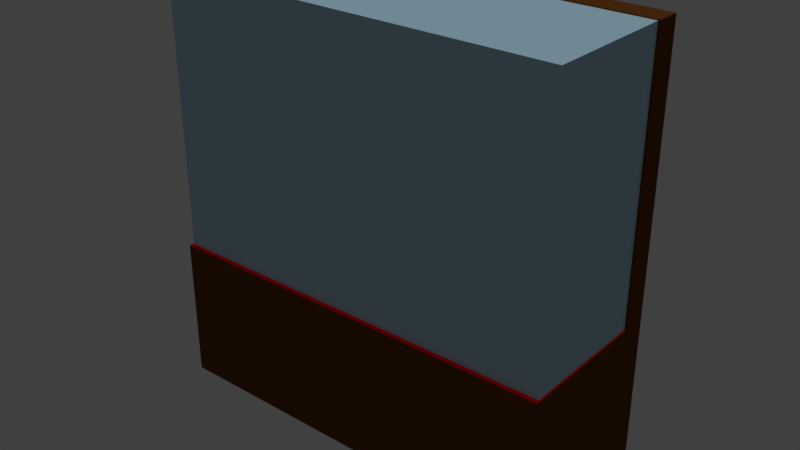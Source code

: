 # Source: montre_stave.blend  (saved by Blender 2.78.0; exported with 4.5.12 LTS)
import bpy
from mathutils import Matrix  # noqa: F401  (used for matrix-valued properties, if any)

bpy.ops.wm.read_factory_settings(use_empty=True)
scene = bpy.context.scene
scene.name = 'Scene'

# ---- collections
col_collection_1 = bpy.data.collections.new('Collection 1'); scene.collection.children.link(col_collection_1)

# ---- materials (node trees are filled in below, after node groups)
mat_material_005 = bpy.data.materials.new('Material.005')
mat_material_005.alpha_threshold = 0.0
mat_material_005.roughness = 0.5
mat_material_006 = bpy.data.materials.new('Material.006')
mat_material_006.alpha_threshold = 0.0
mat_material_006.roughness = 0.5
mat_material_001 = bpy.data.materials.new('Material.001')
mat_material_001.alpha_threshold = 0.0
mat_material_001.diffuse_color = (0.4318, 0.6662, 0.8, 1.0)
mat_material_001.roughness = 0.5
mat_material = bpy.data.materials.new('Material')
mat_material.alpha_threshold = 0.0
mat_material.diffuse_color = (0.1376, 0.04611, 0.01058, 1.0)
mat_material.roughness = 0.5
mat_material.line_color = (0.0, 0.0, 0.0, 1.0)
mat_material_002 = bpy.data.materials.new('Material.002')
mat_material_002.alpha_threshold = 0.0
mat_material_002.diffuse_color = (0.3757, 0.0, 0.001274, 1.0)
mat_material_002.roughness = 0.5
mat_material_002.line_color = (0.0, 0.0, 0.0, 1.0)

# ---- node groups
ng_gltf_metallic_roughness = bpy.data.node_groups.new('glTF Metallic Roughness', 'ShaderNodeTree')
_N = ng_gltf_metallic_roughness.nodes; _L = ng_gltf_metallic_roughness.links

# ---- material node trees
mat_material_005.use_nodes = True; mat_material_005.node_tree.nodes.clear()
_N = mat_material_005.node_tree.nodes; _L = mat_material_005.node_tree.links
n0 = _N.new('ShaderNodeOutputMaterial'); n0.name = 'Material Output'; n0.location = (300, 300)
n1 = _N.new('ShaderNodeGroup'); n1.name = 'Group'; n1.location = (-124, 420)
n1.node_tree = ng_gltf_metallic_roughness
n1.inputs[0].default_value = (0.4366, 0.4366, 0.4366, 1.0)
n1.inputs[1].default_value = (1.0, 1.0, 1.0, 1.0)
n1.inputs[2].default_value = (1.0, 1.0, 1.0, 1.0)
n1.inputs[3].default_value = 0.4909
n1.inputs[4].default_value = 0.05455
n1.inputs[5].default_value = (0.5, 0.5, 1.0, 1.0)
n1.inputs[6].default_value = 1.0
n1.inputs[7].default_value = (1.0, 1.0, 1.0, 1.0)
n1.inputs[8].default_value = 1.0
n1.inputs[9].default_value = (1.0, 1.0, 1.0, 1.0)
n1.inputs[10].default_value = (0.0, 0.0, 0.0, 1.0)
n1.inputs[11].default_value = 1.0
n1.inputs[12].default_value = 0.5
n1.inputs[13].default_value = 0.0
n1.inputs[14].default_value = 0.0
n1.inputs[15].default_value = 0.0
n1.inputs[16].default_value = (0.0, 0.0, 0.0, 1.0)
_L.new(n1.outputs[0], n0.inputs[0])
n0.is_active_output = True
mat_material_006.use_nodes = True; mat_material_006.node_tree.nodes.clear()
_N = mat_material_006.node_tree.nodes; _L = mat_material_006.node_tree.links
n0 = _N.new('ShaderNodeOutputMaterial'); n0.name = 'Material Output'; n0.location = (300, 300)
n1 = _N.new('ShaderNodeGroup'); n1.name = 'Group'; n1.location = (10, 353)
n1.width = 218
n1.node_tree = ng_gltf_metallic_roughness
n1.inputs[1].default_value = (1.0, 1.0, 1.0, 1.0)
n1.inputs[2].default_value = (1.0, 1.0, 1.0, 1.0)
n1.inputs[3].default_value = 1.0
n1.inputs[4].default_value = 1.0
n1.inputs[5].default_value = (0.5, 0.5, 1.0, 1.0)
n1.inputs[6].default_value = 1.0
n1.inputs[7].default_value = (1.0, 1.0, 1.0, 1.0)
n1.inputs[8].default_value = 1.0
n1.inputs[9].default_value = (1.0, 1.0, 1.0, 1.0)
n1.inputs[10].default_value = (0.0, 0.0, 0.0, 1.0)
n1.inputs[11].default_value = 1.0
n1.inputs[12].default_value = 0.5
n1.inputs[13].default_value = 0.0
n1.inputs[14].default_value = 0.0
n1.inputs[15].default_value = 0.0
n1.inputs[16].default_value = (0.0, 0.0, 0.0, 1.0)
n2 = _N.new('ShaderNodeTexNoise'); n2.name = 'Noise Texture'; n2.location = (-272, 329)
n2.inputs[2].default_value = -4.7
n2.inputs[3].default_value = 16.0
n2.inputs[8].default_value = 1.15
_L.new(n1.outputs[0], n0.inputs[0])
_L.new(n2.outputs[1], n1.inputs[0])
n0.is_active_output = True

# ---- world
world_world = bpy.data.worlds.new('World'); scene.world = world_world
world_world.color = (0.05088, 0.05088, 0.05088)
world_world.use_sun_shadow = False
world_world.sun_shadow_jitter_overblur = 0.0
world_world.cycles.sampling_method = 'MANUAL'

# ---- lights
light_sun = bpy.data.lights.new('Sun', 'SUN')
light_sun.transmission_factor = 0.0
light_sun.angle = 0.1993
light_sun.energy = 1.0
light_sun.shadow_buffer_clip_start = 0.5
light_sun.shadow_soft_size = 0.1
light_sun.shadow_cascade_max_distance = 1000.0

# ---- meshes
me_sphere_019 = bpy.data.meshes.new('Sphere.019')
me_sphere_019.from_pydata([(-0.1319, -0.9987, -0.7588), (-0.1028, -0.9987, -0.02918), (-0.1319, -0.9512, -0.7588), (0.1341, -0.9987, -0.7588), (0.105, -0.9987, -0.02918), (0.1341, -0.9512, -0.7588), (0.03806, 0.1913, 0.9808), (0.07466, 0.3753, 0.9239), (0.1084, 0.5449, 0.8315), (0.1379, 0.6935, 0.7071), (0.1622, 0.8155, 0.5556), (0.1802, 0.9061, 0.3827), (0.1913, 0.9619, 0.1951), (0.07466, 0.1802, 0.9808), (0.1464, 0.3536, 0.9239), (0.2126, 0.5133, 0.8315), (0.2706, 0.6533, 0.7071), (0.3182, 0.7682, 0.5556), (0.3536, 0.8536, 0.3827), (0.3753, 0.9061, 0.1951), (0.1084, 0.1622, 0.9808), (0.2126, 0.3182, 0.9239), (0.3087, 0.4619, 0.8315), (0.3928, 0.5879, 0.7071), (0.4619, 0.6913, 0.5556), (0.5133, 0.7682, 0.3827), (0.5449, 0.8155, 0.1951), (0.1379, 0.1379, 0.9808), (0.2706, 0.2706, 0.9239), (0.3928, 0.3928, 0.8315), (0.5, 0.5, 0.7071), (0.5879, 0.5879, 0.5556), (0.6533, 0.6533, 0.3827), (0.6935, 0.6935, 0.1951), (0.1622, 0.1084, 0.9808), (0.3182, 0.2126, 0.9239), (0.4619, 0.3087, 0.8315), (0.5879, 0.3928, 0.7071), (0.6913, 0.4619, 0.5556), (0.7682, 0.5133, 0.3827), (0.8155, 0.5449, 0.1951), (0.1802, 0.07466, 0.9808), (0.3536, 0.1464, 0.9239), (0.5133, 0.2126, 0.8315), (0.6533, 0.2706, 0.7071), (0.7682, 0.3182, 0.5556), (0.8536, 0.3536, 0.3827), (0.9061, 0.3753, 0.1951), (0.1913, 0.03806, 0.9808), (0.3753, 0.07466, 0.9239), (0.5449, 0.1084, 0.8315), (0.6935, 0.1379, 0.7071), (0.8155, 0.1622, 0.5556), (0.9061, 0.1802, 0.3827), (0.9619, 0.1913, 0.1951), (0.1951, -3.266e-07, 0.9808), (0.3827, -3.192e-07, 0.9239), (0.5556, -3.117e-07, 0.8315), (0.7071, -3.192e-07, 0.7071), (0.8315, -3.341e-07, 0.5556), (0.9239, -2.745e-07, 0.3827), (0.9808, -3.937e-07, 0.1951), (0.1913, -0.03806, 0.9808), (0.3753, -0.07466, 0.9239), (0.5449, -0.1084, 0.8315), (0.6935, -0.138, 0.7071), (0.8155, -0.1622, 0.5556), (0.9061, -0.1802, 0.3827), (0.9619, -0.1913, 0.1951), (0.1802, -0.07466, 0.9808), (0.3536, -0.1464, 0.9239), (0.5133, -0.2126, 0.8315), (0.6533, -0.2706, 0.7071), (0.7682, -0.3182, 0.5556), (0.8536, -0.3536, 0.3827), (0.9061, -0.3753, 0.1951), (0.1622, -0.1084, 0.9808), (0.3182, -0.2126, 0.9239), (0.4619, -0.3087, 0.8315), (0.5879, -0.3928, 0.7071), (0.6913, -0.4619, 0.5556), (0.7682, -0.5133, 0.3827), (0.8155, -0.5449, 0.1951), (0.1379, -0.138, 0.9808), (0.2706, -0.2706, 0.9239), (0.3928, -0.3928, 0.8315), (0.5, -0.5, 0.7071), (0.5879, -0.5879, 0.5556), (0.6533, -0.6533, 0.3827), (0.6935, -0.6935, 0.1951), (0.7071, -0.7071, -0.3994), (0.1084, -0.1622, 0.9808), (0.2126, -0.3182, 0.9239), (0.3087, -0.4619, 0.8315), (0.3928, -0.5879, 0.7071), (0.4619, -0.6913, 0.5556), (0.5133, -0.7682, 0.3827), (0.5449, -0.8155, 0.1951), (0.5556, -0.8315, -0.3994), (0.07466, -0.1802, 0.9808), (0.1464, -0.3536, 0.9239), (0.2126, -0.5133, 0.8315), (0.2706, -0.6533, 0.7071), (0.3182, -0.7682, 0.5556), (0.3536, -0.8536, 0.3827), (0.3753, -0.9061, 0.1951), (0.3827, -0.9239, -0.3994), (0.03806, -0.1913, 0.9808), (0.07466, -0.3753, 0.9239), (0.1084, -0.5449, 0.8315), (0.1379, -0.6935, 0.7071), (0.1622, -0.8155, 0.5556), (0.1802, -0.9061, 0.3827), (0.1913, -0.9619, 0.1951), (0.1951, -0.9808, -0.3994), (-7.212e-09, -0.1951, 0.9808), (4.122e-08, -0.3827, 0.9239), (2.632e-08, -0.5556, 0.8315), (-2.584e-08, -0.7071, 0.7071), (-8.544e-08, -0.8315, 0.5556), (6.357e-08, -0.9239, 0.3827), (-8.544e-08, -0.9808, 0.1951), (-1.003e-07, -1.0, -0.3994), (-0.03806, -0.1913, 0.9808), (-0.07466, -0.3753, 0.9239), (-0.1084, -0.5449, 0.8315), (-0.1379, -0.6935, 0.7071), (-0.1622, -0.8155, 0.5556), (-0.1802, -0.9061, 0.3827), (-0.1913, -0.9619, 0.1951), (-0.1951, -0.9808, -0.3994), (-0.07466, -0.1802, 0.9808), (-0.1464, -0.3536, 0.9239), (-0.2126, -0.5133, 0.8315), (-0.2706, -0.6533, 0.7071), (-0.3182, -0.7682, 0.5556), (-0.3536, -0.8536, 0.3827), (-0.3753, -0.9061, 0.1951), (-0.3827, -0.9239, -0.3994), (-1.81e-07, -5.968e-07, 1.0), (-0.1084, -0.1622, 0.9808), (-0.2126, -0.3182, 0.9239), (-0.3087, -0.4619, 0.8315), (-0.3928, -0.5879, 0.7071), (-0.4619, -0.6913, 0.5556), (-0.5133, -0.7682, 0.3827), (-0.5449, -0.8155, 0.1951), (-0.5556, -0.8315, -0.3994), (-0.1379, -0.138, 0.9808), (-0.2706, -0.2706, 0.9239), (-0.3928, -0.3928, 0.8315), (-0.5, -0.5, 0.7071), (-0.5879, -0.5879, 0.5556), (-0.6533, -0.6533, 0.3827), (-0.6935, -0.6935, 0.1951), (-0.7071, -0.7071, -0.3994), (-0.1622, -0.1084, 0.9808), (-0.3182, -0.2126, 0.9239), (-0.4619, -0.3087, 0.8315), (-0.5879, -0.3928, 0.7071), (-0.6913, -0.4619, 0.5556), (-0.7682, -0.5133, 0.3827), (-0.8155, -0.5449, 0.1951), (-0.1802, -0.07466, 0.9808), (-0.3536, -0.1464, 0.9239), (-0.5133, -0.2126, 0.8315), (-0.6533, -0.2706, 0.7071), (-0.7682, -0.3182, 0.5556), (-0.8536, -0.3536, 0.3827), (-0.9061, -0.3753, 0.1951), (-0.1913, -0.03806, 0.9808), (-0.3753, -0.07466, 0.9239), (-0.5449, -0.1084, 0.8315), (-0.6935, -0.1379, 0.7071), (-0.8155, -0.1622, 0.5556), (-0.9061, -0.1802, 0.3827), (-0.9619, -0.1913, 0.1951), (-0.1951, -3.117e-07, 0.9808), (-0.3827, -2.819e-07, 0.9239), (-0.5556, -2.819e-07, 0.8315), (-0.7071, -1.851e-07, 0.7071), (-0.8315, -1.404e-07, 0.5556), (-0.9239, -3.192e-07, 0.3827), (-0.9808, -9.567e-08, 0.1951), (-0.1913, 0.03806, 0.9808), (-0.3753, 0.07466, 0.9239), (-0.5449, 0.1084, 0.8315), (-0.6935, 0.1379, 0.7071), (-0.8155, 0.1622, 0.5556), (-0.9061, 0.1802, 0.3827), (-0.9619, 0.1913, 0.1951), (-0.1802, 0.07466, 0.9808), (-0.3536, 0.1464, 0.9239), (-0.5133, 0.2126, 0.8315), (-0.6533, 0.2706, 0.7071), (-0.7682, 0.3182, 0.5556), (-0.8536, 0.3536, 0.3827), (-0.9061, 0.3753, 0.1951), (-0.1622, 0.1084, 0.9808), (-0.3182, 0.2126, 0.9239), (-0.4619, 0.3087, 0.8315), (-0.5879, 0.3928, 0.7071), (-0.6913, 0.4619, 0.5556), (-0.7682, 0.5133, 0.3827), (-0.8155, 0.5449, 0.1951), (-0.1379, 0.1379, 0.9808), (-0.2706, 0.2706, 0.9239), (-0.3928, 0.3928, 0.8315), (-0.5, 0.5, 0.7071), (-0.5879, 0.5879, 0.5556), (-0.6533, 0.6533, 0.3827), (-0.6935, 0.6935, 0.1951), (-0.1084, 0.1622, 0.9808), (-0.2126, 0.3182, 0.9239), (-0.3087, 0.4619, 0.8315), (-0.3928, 0.5879, 0.7071), (-0.4619, 0.6913, 0.5556), (-0.5133, 0.7682, 0.3827), (-0.5449, 0.8155, 0.1951), (-0.07466, 0.1802, 0.9808), (-0.1464, 0.3536, 0.9239), (-0.2126, 0.5133, 0.8315), (-0.2706, 0.6533, 0.7071), (-0.3182, 0.7682, 0.5556), (-0.3536, 0.8536, 0.3827), (-0.3753, 0.9061, 0.1951), (-0.03806, 0.1913, 0.9808), (-0.07466, 0.3753, 0.9239), (-0.1084, 0.5449, 0.8315), (-0.1379, 0.6935, 0.7071), (-0.1622, 0.8155, 0.5556), (-0.1802, 0.9061, 0.3827), (-0.1913, 0.9619, 0.1951), (3.749e-08, 0.1951, 0.9808), (7.847e-08, 0.3827, 0.9239), (1.083e-07, 0.5556, 0.8315), (1.53e-07, 0.7071, 0.7071), (2.722e-07, 0.8315, 0.5556), (6.357e-08, 0.9239, 0.3827), (2.573e-07, 0.9808, 0.1951), (0.03634, 0.1827, 0.9377), (0.07133, 0.3586, 0.8833), (0.1036, 0.5207, 0.795), (0.1319, 0.6629, 0.6761), (0.1551, 0.7795, 0.5312), (0.1723, 0.8662, 0.3659), (0.1829, 0.9194, 0.188), (0.07127, 0.1721, 0.9377), (0.1399, 0.3378, 0.8833), (0.2032, 0.4905, 0.795), (0.2586, 0.6244, 0.6761), (0.3042, 0.7343, 0.5312), (0.338, 0.816, 0.3659), (0.3587, 0.866, 0.188), (0.1035, 0.1549, 0.9377), (0.2031, 0.304, 0.8833), (0.295, 0.4415, 0.795), (0.3755, 0.562, 0.6761), (0.4416, 0.6609, 0.5312), (0.4907, 0.7343, 0.3659), (0.5208, 0.7794, 0.188), (0.1317, 0.1317, 0.9377), (0.2585, 0.2585, 0.8833), (0.3754, 0.3754, 0.795), (0.4779, 0.4779, 0.6761), (0.562, 0.562, 0.5312), (0.6245, 0.6245, 0.3659), (0.6628, 0.6628, 0.188), (0.1549, 0.1035, 0.9377), (0.304, 0.2031, 0.8833), (0.4415, 0.295, 0.795), (0.562, 0.3755, 0.6761), (0.6609, 0.4416, 0.5312), (0.7343, 0.4907, 0.3659), (0.7794, 0.5208, 0.188), (0.1721, 0.07127, 0.9377), (0.3378, 0.1399, 0.8833), (0.4905, 0.2032, 0.795), (0.6244, 0.2586, 0.6761), (0.7343, 0.3042, 0.5312), (0.816, 0.338, 0.3659), (0.866, 0.3587, 0.188), (0.1827, 0.03634, 0.9377), (0.3586, 0.07133, 0.8833), (0.5207, 0.1036, 0.795), (0.6629, 0.1319, 0.6761), (0.7795, 0.1551, 0.5312), (0.8662, 0.1723, 0.3659), (0.9194, 0.1829, 0.188), (0.1862, -3.266e-07, 0.9377), (0.3656, -3.192e-07, 0.8833), (0.5309, -3.117e-07, 0.795), (0.6759, -3.192e-07, 0.6761), (0.7948, -3.341e-07, 0.5312), (0.8832, -2.745e-07, 0.3659), (0.9374, -3.937e-07, 0.188), (0.1827, -0.03634, 0.9377), (0.3586, -0.07133, 0.8833), (0.5207, -0.1036, 0.795), (0.6629, -0.1319, 0.6761), (0.7795, -0.1551, 0.5312), (0.8662, -0.1723, 0.3659), (0.9194, -0.1829, 0.188), (0.1721, -0.07127, 0.9377), (0.3378, -0.1399, 0.8833), (0.4905, -0.2032, 0.795), (0.6244, -0.2586, 0.6761), (0.7343, -0.3042, 0.5312), (0.816, -0.338, 0.3659), (0.866, -0.3587, 0.188), (0.1549, -0.1035, 0.9377), (0.304, -0.2031, 0.8833), (0.4415, -0.295, 0.795), (0.562, -0.3755, 0.6761), (0.6609, -0.4416, 0.5312), (0.7343, -0.4907, 0.3659), (0.7794, -0.5208, 0.188), (0.1317, -0.1317, 0.9377), (0.2585, -0.2585, 0.8833), (0.3754, -0.3754, 0.795), (0.4779, -0.4779, 0.6761), (0.562, -0.562, 0.5312), (0.6245, -0.6245, 0.3659), (0.6628, -0.6628, 0.188), (0.1035, -0.1549, 0.9377), (0.2031, -0.304, 0.8833), (0.295, -0.4415, 0.795), (0.3755, -0.562, 0.6761), (0.4416, -0.6609, 0.5312), (0.4907, -0.7343, 0.3659), (0.5208, -0.7794, 0.188), (0.5311, -0.7949, -0.4009), (0.07127, -0.1721, 0.9377), (0.1399, -0.3378, 0.8833), (0.2032, -0.4905, 0.795), (0.2586, -0.6244, 0.6761), (0.3042, -0.7343, 0.5312), (0.338, -0.816, 0.3659), (0.3587, -0.866, 0.188), (0.3659, -0.8833, -0.4009), (0.03634, -0.1827, 0.9377), (0.07133, -0.3586, 0.8833), (0.1036, -0.5207, 0.795), (0.1319, -0.6629, 0.6761), (0.1551, -0.7795, 0.5312), (0.1723, -0.8662, 0.3659), (0.1829, -0.9194, 0.188), (0.1865, -0.9377, -0.4009), (-7.212e-09, -0.1862, 0.9377), (4.122e-08, -0.3656, 0.8833), (2.632e-08, -0.5309, 0.795), (-2.584e-08, -0.6759, 0.6761), (-8.544e-08, -0.7948, 0.5312), (6.357e-08, -0.8832, 0.3659), (-8.544e-08, -0.9374, 0.188), (-0.03634, -0.1827, 0.9377), (-0.07133, -0.3586, 0.8833), (-0.1036, -0.5207, 0.795), (-0.1319, -0.6629, 0.6761), (-0.1551, -0.7795, 0.5312), (-0.1723, -0.8662, 0.3659), (-0.1829, -0.9194, 0.188), (-0.1865, -0.9377, -0.4009), (-0.07127, -0.1721, 0.9377), (-0.1399, -0.3378, 0.8833), (-0.2032, -0.4905, 0.795), (-0.2586, -0.6244, 0.6761), (-0.3042, -0.7343, 0.5312), (-0.338, -0.816, 0.3659), (-0.3587, -0.866, 0.188), (-0.3659, -0.8833, -0.4009), (-1.81e-07, -5.968e-07, 0.956), (-0.1035, -0.1549, 0.9377), (-0.2031, -0.304, 0.8833), (-0.295, -0.4415, 0.795), (-0.3755, -0.562, 0.6761), (-0.4416, -0.6609, 0.5312), (-0.4907, -0.7343, 0.3659), (-0.5208, -0.7794, 0.188), (-0.5311, -0.7949, -0.4009), (-0.1317, -0.1317, 0.9377), (-0.2585, -0.2585, 0.8833), (-0.3754, -0.3754, 0.795), (-0.4779, -0.4779, 0.6761), (-0.562, -0.562, 0.5312), (-0.6245, -0.6245, 0.3659), (-0.6628, -0.6628, 0.188), (-0.1549, -0.1035, 0.9377), (-0.304, -0.2031, 0.8833), (-0.4415, -0.295, 0.795), (-0.562, -0.3755, 0.6761), (-0.6609, -0.4416, 0.5312), (-0.7343, -0.4907, 0.3659), (-0.7794, -0.5208, 0.188), (-0.1721, -0.07127, 0.9377), (-0.3378, -0.1399, 0.8833), (-0.4905, -0.2032, 0.795), (-0.6244, -0.2586, 0.6761), (-0.7343, -0.3042, 0.5312), (-0.816, -0.338, 0.3659), (-0.866, -0.3587, 0.188), (-0.1827, -0.03634, 0.9377), (-0.3586, -0.07133, 0.8833), (-0.5207, -0.1036, 0.795), (-0.6629, -0.1319, 0.6761), (-0.7795, -0.1551, 0.5312), (-0.8662, -0.1723, 0.3659), (-0.9194, -0.1829, 0.188), (-0.1862, -3.117e-07, 0.9377), (-0.3656, -2.819e-07, 0.8833), (-0.5309, -2.819e-07, 0.795), (-0.6759, -1.851e-07, 0.6761), (-0.7948, -1.404e-07, 0.5312), (-0.8832, -3.192e-07, 0.3659), (-0.9374, -9.567e-08, 0.188), (-0.1827, 0.03634, 0.9377), (-0.3586, 0.07133, 0.8833), (-0.5207, 0.1036, 0.795), (-0.6629, 0.1319, 0.6761), (-0.7795, 0.1551, 0.5312), (-0.8662, 0.1723, 0.3659), (-0.9194, 0.1829, 0.188), (-0.1721, 0.07127, 0.9377), (-0.3378, 0.1399, 0.8833), (-0.4905, 0.2032, 0.795), (-0.6244, 0.2586, 0.6761), (-0.7343, 0.3042, 0.5312), (-0.816, 0.338, 0.3659), (-0.866, 0.3587, 0.188), (-0.1549, 0.1035, 0.9377), (-0.304, 0.2031, 0.8833), (-0.4415, 0.295, 0.795), (-0.562, 0.3755, 0.6761), (-0.6609, 0.4416, 0.5312), (-0.7343, 0.4907, 0.3659), (-0.7794, 0.5208, 0.188), (-0.1317, 0.1317, 0.9377), (-0.2585, 0.2585, 0.8833), (-0.3754, 0.3754, 0.795), (-0.4779, 0.4779, 0.6761), (-0.562, 0.562, 0.5312), (-0.6245, 0.6245, 0.3659), (-0.6628, 0.6628, 0.188), (-0.1035, 0.1549, 0.9377), (-0.2031, 0.304, 0.8833), (-0.295, 0.4415, 0.795), (-0.3755, 0.562, 0.6761), (-0.4416, 0.6609, 0.5312), (-0.4907, 0.7343, 0.3659), (-0.5208, 0.7794, 0.188), (-0.07127, 0.1721, 0.9377), (-0.1399, 0.3378, 0.8833), (-0.2032, 0.4905, 0.795), (-0.2586, 0.6244, 0.6761), (-0.3042, 0.7343, 0.5312), (-0.338, 0.816, 0.3659), (-0.3587, 0.866, 0.188), (-0.03634, 0.1827, 0.9377), (-0.07133, 0.3586, 0.8833), (-0.1036, 0.5207, 0.795), (-0.1319, 0.6629, 0.6761), (-0.1551, 0.7795, 0.5312), (-0.1723, 0.8662, 0.3659), (-0.1829, 0.9194, 0.188), (3.749e-08, 0.1862, 0.9377), (7.847e-08, 0.3656, 0.8833), (1.083e-07, 0.5309, 0.795), (1.53e-07, 0.6759, 0.6761), (2.722e-07, 0.7948, 0.5312), (6.357e-08, 0.8832, 0.3659), (2.573e-07, 0.9374, 0.188), (-0.4244, -0.898, -0.3006), (-0.4244, -0.8484, -0.3006), (-0.5503, -0.8237, -0.1087), (-0.5518, -0.8225, -0.1093), (-0.5518, -0.766, -0.1093), (-0.5817, -0.7995, -0.1468), (-0.5817, -0.743, -0.1468), (-0.219, -0.9694, -0.2775), (-0.219, -0.9237, -0.2775), (-0.1892, -0.9762, -0.24), (-0.1941, -0.9759, -0.2463), (-0.1892, -0.9316, -0.24), (-0.1892, -0.9748, -0.1955), (-0.1892, -0.9301, -0.1955), (-0.1938, -0.9741, -0.1886), (-0.2191, -0.9651, -0.1506), (-0.2191, -0.9195, -0.1506), (-0.2742, -0.9535, -0.3022), (-0.2742, -0.9078, -0.3022), (-0.4245, -0.8897, -0.07657), (-0.4245, -0.8403, -0.07657), (-0.3464, -0.9243, -0.08624), (-0.3788, -0.9144, -0.08224), (-0.3464, -0.8788, -0.08624), (-0.362, -0.874, -0.08431), (-0.4967, -0.8515, -0.08468), (-0.4967, -0.802, -0.08468), (-0.5258, -0.7869, -0.09771), (-0.4966, -0.8585, -0.2746), (-0.4966, -0.8089, -0.2746), (-0.5817, -0.8014, -0.1914), (-0.5817, -0.7449, -0.1914), (-0.3463, -0.9319, -0.3103), (-0.3463, -0.8862, -0.3103), (-0.3815, -0.9211, -0.3059), (-0.3647, -0.8805, -0.308), (-0.5518, -0.8275, -0.2362), (-0.5285, -0.791, -0.2524), (-0.5518, -0.7712, -0.2362), (-0.5526, -0.8271, -0.235), (-0.2743, -0.9471, -0.1122), (-0.2743, -0.9015, -0.1122), (0.5053, -0.8468, -0.08187), (0.5053, -0.7973, -0.08187), (0.4334, -0.8849, -0.07254), (0.4334, -0.8354, -0.07254), (0.5875, -0.7965, -0.19), (0.5875, -0.74, -0.19), (0.3787, -0.9143, -0.07837), (0.362, -0.8739, -0.08015), (0.3551, -0.9215, -0.08089), (0.3551, -0.876, -0.08089), (0.2823, -0.9445, -0.1057), (0.2823, -0.8989, -0.1057), (0.2261, -0.9628, -0.1431), (0.2261, -0.9172, -0.1431), (0.195, -0.9737, -0.1874), (0.195, -0.928, -0.1874), (0.2227, -0.9681, -0.2699), (0.2227, -0.9224, -0.2699), (0.5598, -0.8158, -0.1075), (0.5598, -0.7594, -0.1075), (0.5565, -0.8238, -0.2343), (0.5565, -0.7673, -0.2343), (0.194, -0.9753, -0.2256), (0.1938, -0.9299, -0.232), (0.1938, -0.9755, -0.232), (0.194, -0.9755, -0.2322), (0.5887, -0.7937, -0.1454), (0.5887, -0.7372, -0.1454), (0.5285, -0.791, -0.2529), (0.5003, -0.8564, -0.2717), (0.5003, -0.8068, -0.2717), (0.2773, -0.9524, -0.2955), (0.2773, -0.9067, -0.2955), (0.5527, -0.8271, -0.2369), (0.5502, -0.8235, -0.103), (0.5257, -0.7868, -0.09145), (0.4275, -0.8962, -0.2965), (0.4275, -0.8466, -0.2965), (0.3815, -0.921, -0.3014), (0.3647, -0.8804, -0.3032), (0.3492, -0.9309, -0.3049), (0.3492, -0.8852, -0.3049), (0.7177, -0.6942, -0.3994), (0.6943, -0.6943, -0.4), (0.6535, -0.6945, -0.4009), (0.7309, -0.6727, -0.2912), (0.6743, -0.6727, -0.2912), (0.6737, -0.6737, -0.2963), (-0.7309, -0.6727, -0.2912), (-0.7177, -0.6942, -0.3994), (-0.6743, -0.6727, -0.2912), (-0.6737, -0.6737, -0.2963), (-0.6943, -0.6943, -0.4), (-0.6535, -0.6945, -0.4009), (0.8201, -0.555, -0.1151), (0.7637, -0.555, -0.1151), (-0.8201, -0.555, -0.1151), (-0.7637, -0.555, -0.1151), (0.9112, -0.3789, 0.002574), (0.8619, -0.3789, 0.002574), (-0.9112, -0.3789, 0.002573), (-0.8619, -0.3789, 0.002573), (0.8237, -0.5504, -0.112), (0.7869, -0.5258, -0.09556), (-0.8237, -0.5504, -0.112), (-0.7869, -0.5258, -0.09556), (0.1924, 0.9672, 0.03041), (0.1839, 0.9243, 0.02952), (-0.1924, 0.9672, 0.03041), (2.614e-07, 0.9861, 0.0308), (2.613e-07, 0.9424, 0.0299), (-0.1839, 0.9243, 0.02952), (-0.3774, 0.9111, 0.02925), (-0.5479, 0.82, 0.02737), (-0.6974, 0.6974, 0.02483), (-0.8202, 0.548, 0.02174), (-0.3606, 0.8707, 0.02842), (-0.5236, 0.7836, 0.02662), (-0.6665, 0.6665, 0.02419), (-0.7838, 0.5237, 0.02124), (-0.9114, 0.3775, 0.01822), (-0.9677, 0.1925, 0.01439), (-0.871, 0.3608, 0.01787), (-0.9868, -1.096e-07, 0.01041), (-0.9248, 0.1839, 0.01421), (-0.943, -1.091e-07, 0.01041), (0.9114, 0.3775, 0.01822), (0.8202, 0.548, 0.02174), (0.871, 0.3608, 0.01787), (0.9677, 0.1925, 0.01439), (0.9248, 0.1839, 0.01421), (0.9868, -3.891e-07, 0.01041), (0.943, -3.892e-07, 0.01041), (0.9679, -0.1925, 0.006428), (0.925, -0.184, 0.006604), (0.9119, -0.3777, 0.002598), (0.8714, -0.361, 0.002945), (0.6974, 0.6974, 0.02483), (0.7838, 0.5237, 0.02124), (0.6665, 0.6665, 0.02419), (0.5479, 0.82, 0.02737), (0.5236, 0.7836, 0.02662), (0.3774, 0.9111, 0.02925), (0.3606, 0.8707, 0.02842), (-0.9679, -0.1925, 0.006428), (-0.925, -0.184, 0.006604), (-0.9119, -0.3777, 0.002598), (-0.8714, -0.361, 0.002945), (-0.1028, -0.9779, -0.02918), (-9.936e-08, -0.9987, -0.3603), (0.01286, -0.9987, -0.3994), (-1.003e-07, -0.9987, -0.3995), (-0.01286, -0.9987, -0.3994), (-0.1176, -0.9884, -0.3994), (0.105, -0.9777, -0.02918), (-9.106e-08, -0.988, -0.02918), (-0.1176, -0.9512, -0.4006), (0.1197, -0.9882, -0.3994), (0.1198, -0.9512, -0.4006), (0.04939, -0.9512, -0.4009), (-9.646e-08, -0.9512, -0.2474), (-0.04939, -0.9512, -0.4009)], [], [(0, 1, 621, 626, 629, 2), (2, 629, 634, 633, 632, 631, 5), (5, 631, 630, 627, 4, 3), (3, 623, 624, 625, 0), (2, 5, 3, 0), (237, 236, 9, 10), (238, 237, 10, 11), (239, 238, 11, 12), (233, 139, 6), (234, 233, 6, 7), (235, 234, 7, 8), (236, 235, 8, 9), (9, 8, 15, 16), (10, 9, 16, 17), (11, 10, 17, 18), (12, 11, 18, 19), (6, 139, 13), (7, 6, 13, 14), (8, 7, 14, 15), (13, 139, 20), (14, 13, 20, 21), (15, 14, 21, 22), (16, 15, 22, 23), (17, 16, 23, 24), (18, 17, 24, 25), (19, 18, 25, 26), (24, 23, 30, 31), (25, 24, 31, 32), (26, 25, 32, 33), (20, 139, 27), (21, 20, 27, 28), (22, 21, 28, 29), (23, 22, 29, 30), (27, 139, 34), (28, 27, 34, 35), (29, 28, 35, 36), (30, 29, 36, 37), (31, 30, 37, 38), (32, 31, 38, 39), (33, 32, 39, 40), (38, 37, 44, 45), (39, 38, 45, 46), (40, 39, 46, 47), (34, 139, 41), (35, 34, 41, 42), (36, 35, 42, 43), (37, 36, 43, 44), (42, 41, 48, 49), (43, 42, 49, 50), (44, 43, 50, 51), (45, 44, 51, 52), (46, 45, 52, 53), (47, 46, 53, 54), (41, 139, 48), (53, 52, 59, 60), (54, 53, 60, 61), (48, 139, 55), (49, 48, 55, 56), (50, 49, 56, 57), (51, 50, 57, 58), (52, 51, 58, 59), (56, 55, 62, 63), (57, 56, 63, 64), (58, 57, 64, 65), (59, 58, 65, 66), (60, 59, 66, 67), (61, 60, 67, 68), (55, 139, 62), (67, 66, 73, 74), (68, 67, 74, 75), (62, 139, 69), (63, 62, 69, 70), (64, 63, 70, 71), (65, 64, 71, 72), (66, 65, 72, 73), (71, 70, 77, 78), (72, 71, 78, 79), (73, 72, 79, 80), (74, 73, 80, 81), (75, 74, 81, 82), (69, 139, 76), (70, 69, 76, 77), (82, 81, 88, 89), (76, 139, 83), (77, 76, 83, 84), (78, 77, 84, 85), (79, 78, 85, 86), (80, 79, 86, 87), (81, 80, 87, 88), (86, 85, 93, 94), (87, 86, 94, 95), (88, 87, 95, 96), (89, 88, 96, 97), (90, 89, 97, 547, 531, 539, 517, 533, 546, 98), (83, 139, 91), (84, 83, 91, 92), (85, 84, 92, 93), (98, 546, 542, 549, 551, 106), (91, 139, 99), (92, 91, 99, 100), (93, 92, 100, 101), (94, 93, 101, 102), (95, 94, 102, 103), (96, 95, 103, 104), (97, 96, 104, 105), (102, 101, 109, 110), (103, 102, 110, 111), (104, 103, 111, 112), (105, 104, 112, 113), (106, 551, 553, 544, 529, 538, 114), (99, 139, 107), (100, 99, 107, 108), (101, 100, 108, 109), (114, 538, 537, 535, 113, 121, 628, 627, 630), (107, 139, 115), (108, 107, 115, 116), (109, 108, 116, 117), (110, 109, 117, 118), (111, 110, 118, 119), (112, 111, 119, 120), (113, 112, 120, 121), (119, 118, 126, 127), (120, 119, 127, 128), (121, 120, 128, 129), (122, 622, 625), (115, 139, 123), (116, 115, 123, 124), (117, 116, 124, 125), (118, 117, 125, 126), (123, 139, 131), (124, 123, 131, 132), (125, 124, 132, 133), (126, 125, 133, 134), (127, 126, 134, 135), (128, 127, 135, 136), (129, 128, 136, 137), (130, 481, 478, 488, 503, 505, 138), (135, 134, 143, 144), (136, 135, 144, 145), (137, 136, 145, 146), (138, 505, 471, 499, 507, 510, 147), (131, 139, 140), (132, 131, 140, 141), (133, 132, 141, 142), (134, 133, 142, 143), (141, 140, 148, 149), (142, 141, 149, 150), (143, 142, 150, 151), (144, 143, 151, 152), (145, 144, 152, 153), (146, 145, 153, 154), (147, 510, 501, 476, 474, 473, 146, 154, 155), (140, 139, 148), (153, 152, 160, 161), (154, 153, 161, 162), (155, 154, 162, 577, 569, 561, 562), (148, 139, 156), (149, 148, 156, 157), (150, 149, 157, 158), (151, 150, 158, 159), (152, 151, 159, 160), (158, 157, 164, 165), (159, 158, 165, 166), (160, 159, 166, 167), (161, 160, 167, 168), (162, 161, 168, 169), (156, 139, 163), (157, 156, 163, 164), (169, 168, 175, 176), (163, 139, 170), (164, 163, 170, 171), (165, 164, 171, 172), (166, 165, 172, 173), (167, 166, 173, 174), (168, 167, 174, 175), (172, 171, 178, 179), (173, 172, 179, 180), (174, 173, 180, 181), (175, 174, 181, 182), (176, 175, 182, 183), (170, 139, 177), (171, 170, 177, 178), (183, 182, 189, 190), (177, 139, 184), (178, 177, 184, 185), (179, 178, 185, 186), (180, 179, 186, 187), (181, 180, 187, 188), (182, 181, 188, 189), (187, 186, 193, 194), (188, 187, 194, 195), (189, 188, 195, 196), (190, 189, 196, 197), (184, 139, 191), (185, 184, 191, 192), (186, 185, 192, 193), (191, 139, 198), (192, 191, 198, 199), (193, 192, 199, 200), (194, 193, 200, 201), (195, 194, 201, 202), (196, 195, 202, 203), (197, 196, 203, 204), (201, 200, 207, 208), (202, 201, 208, 209), (203, 202, 209, 210), (204, 203, 210, 211), (198, 139, 205), (199, 198, 205, 206), (200, 199, 206, 207), (205, 139, 212), (206, 205, 212, 213), (207, 206, 213, 214), (208, 207, 214, 215), (209, 208, 215, 216), (210, 209, 216, 217), (211, 210, 217, 218), (216, 215, 222, 223), (217, 216, 223, 224), (218, 217, 224, 225), (212, 139, 219), (213, 212, 219, 220), (214, 213, 220, 221), (215, 214, 221, 222), (220, 219, 226, 227), (221, 220, 227, 228), (222, 221, 228, 229), (223, 222, 229, 230), (224, 223, 230, 231), (225, 224, 231, 232), (219, 139, 226), (231, 230, 237, 238), (232, 231, 238, 239), (226, 139, 233), (227, 226, 233, 234), (228, 227, 234, 235), (229, 228, 235, 236), (230, 229, 236, 237), (468, 244, 243, 467), (469, 245, 244, 468), (470, 246, 245, 469), (464, 240, 371), (465, 241, 240, 464), (466, 242, 241, 465), (467, 243, 242, 466), (243, 250, 249, 242), (244, 251, 250, 243), (245, 252, 251, 244), (246, 253, 252, 245), (240, 247, 371), (241, 248, 247, 240), (242, 249, 248, 241), (247, 254, 371), (248, 255, 254, 247), (249, 256, 255, 248), (250, 257, 256, 249), (251, 258, 257, 250), (252, 259, 258, 251), (253, 260, 259, 252), (258, 265, 264, 257), (259, 266, 265, 258), (260, 267, 266, 259), (254, 261, 371), (255, 262, 261, 254), (256, 263, 262, 255), (257, 264, 263, 256), (261, 268, 371), (262, 269, 268, 261), (263, 270, 269, 262), (264, 271, 270, 263), (265, 272, 271, 264), (266, 273, 272, 265), (267, 274, 273, 266), (272, 279, 278, 271), (273, 280, 279, 272), (274, 281, 280, 273), (268, 275, 371), (269, 276, 275, 268), (270, 277, 276, 269), (271, 278, 277, 270), (276, 283, 282, 275), (277, 284, 283, 276), (278, 285, 284, 277), (279, 286, 285, 278), (280, 287, 286, 279), (281, 288, 287, 280), (275, 282, 371), (287, 294, 293, 286), (288, 295, 294, 287), (282, 289, 371), (283, 290, 289, 282), (284, 291, 290, 283), (285, 292, 291, 284), (286, 293, 292, 285), (290, 297, 296, 289), (291, 298, 297, 290), (292, 299, 298, 291), (293, 300, 299, 292), (294, 301, 300, 293), (295, 302, 301, 294), (289, 296, 371), (301, 308, 307, 300), (302, 309, 308, 301), (296, 303, 371), (297, 304, 303, 296), (298, 305, 304, 297), (299, 306, 305, 298), (300, 307, 306, 299), (305, 312, 311, 304), (306, 313, 312, 305), (307, 314, 313, 306), (308, 315, 314, 307), (309, 316, 315, 308), (303, 310, 371), (304, 311, 310, 303), (316, 323, 322, 315), (310, 317, 371), (311, 318, 317, 310), (312, 319, 318, 311), (313, 320, 319, 312), (314, 321, 320, 313), (315, 322, 321, 314), (320, 327, 326, 319), (321, 328, 327, 320), (322, 329, 328, 321), (323, 330, 329, 322), (317, 324, 371), (318, 325, 324, 317), (319, 326, 325, 318), (331, 339, 552, 550, 543, 541), (324, 332, 371), (325, 333, 332, 324), (326, 334, 333, 325), (327, 335, 334, 326), (328, 336, 335, 327), (329, 337, 336, 328), (330, 338, 337, 329), (335, 343, 342, 334), (336, 344, 343, 335), (337, 345, 344, 336), (338, 346, 345, 337), (339, 347, 346, 338, 520, 522, 524, 526, 528, 536, 530, 545, 554, 552), (332, 340, 371), (333, 341, 340, 332), (334, 342, 341, 333), (347, 632, 633, 354, 346), (340, 348, 371), (341, 349, 348, 340), (342, 350, 349, 341), (343, 351, 350, 342), (344, 352, 351, 343), (345, 353, 352, 344), (346, 354, 353, 345), (352, 359, 358, 351), (353, 360, 359, 352), (354, 361, 360, 353), (348, 355, 371), (349, 356, 355, 348), (350, 357, 356, 349), (351, 358, 357, 350), (355, 363, 371), (356, 364, 363, 355), (357, 365, 364, 356), (358, 366, 365, 357), (359, 367, 366, 358), (360, 368, 367, 359), (361, 369, 368, 360), (362, 370, 506, 504, 489, 479, 482, 484, 487, 512, 494, 495, 369, 361), (367, 376, 375, 366), (368, 377, 376, 367), (369, 378, 377, 368), (370, 379, 508, 500, 472, 506), (363, 372, 371), (364, 373, 372, 363), (365, 374, 373, 364), (366, 375, 374, 365), (373, 381, 380, 372), (374, 382, 381, 373), (375, 383, 382, 374), (376, 384, 383, 375), (377, 385, 384, 376), (378, 386, 385, 377), (379, 566, 564, 386, 378, 498, 475, 477, 502, 509, 508), (372, 380, 371), (385, 392, 391, 384), (386, 393, 392, 385), (380, 387, 371), (381, 388, 387, 380), (382, 389, 388, 381), (383, 390, 389, 382), (384, 391, 390, 383), (389, 396, 395, 388), (390, 397, 396, 389), (391, 398, 397, 390), (392, 399, 398, 391), (393, 400, 399, 392), (387, 394, 371), (388, 395, 394, 387), (400, 407, 406, 399), (394, 401, 371), (395, 402, 401, 394), (396, 403, 402, 395), (397, 404, 403, 396), (398, 405, 404, 397), (399, 406, 405, 398), (403, 410, 409, 402), (404, 411, 410, 403), (405, 412, 411, 404), (406, 413, 412, 405), (407, 414, 413, 406), (401, 408, 371), (402, 409, 408, 401), (414, 421, 420, 413), (408, 415, 371), (409, 416, 415, 408), (410, 417, 416, 409), (411, 418, 417, 410), (412, 419, 418, 411), (413, 420, 419, 412), (418, 425, 424, 417), (419, 426, 425, 418), (420, 427, 426, 419), (421, 428, 427, 420), (415, 422, 371), (416, 423, 422, 415), (417, 424, 423, 416), (422, 429, 371), (423, 430, 429, 422), (424, 431, 430, 423), (425, 432, 431, 424), (426, 433, 432, 425), (427, 434, 433, 426), (428, 435, 434, 427), (432, 439, 438, 431), (433, 440, 439, 432), (434, 441, 440, 433), (435, 442, 441, 434), (429, 436, 371), (430, 437, 436, 429), (431, 438, 437, 430), (436, 443, 371), (437, 444, 443, 436), (438, 445, 444, 437), (439, 446, 445, 438), (440, 447, 446, 439), (441, 448, 447, 440), (442, 449, 448, 441), (447, 454, 453, 446), (448, 455, 454, 447), (449, 456, 455, 448), (443, 450, 371), (444, 451, 450, 443), (445, 452, 451, 444), (446, 453, 452, 445), (451, 458, 457, 450), (452, 459, 458, 451), (453, 460, 459, 452), (454, 461, 460, 453), (455, 462, 461, 454), (456, 463, 462, 455), (450, 457, 371), (462, 469, 468, 461), (463, 470, 469, 462), (457, 464, 371), (458, 465, 464, 457), (459, 466, 465, 458), (460, 467, 466, 459), (461, 468, 467, 460), (90, 98, 331, 557, 556), (98, 106, 339, 331), (106, 114, 347, 339), (114, 630, 631, 632, 347), (122, 625, 624), (130, 138, 370, 362), (138, 147, 379, 370), (147, 155, 565, 566, 379), (155, 562, 565), (504, 503, 488, 489), (493, 492, 511, 486, 485, 129, 137), (489, 488, 478, 479), (484, 483, 485, 486, 487), (472, 471, 505, 503, 504, 506), (482, 480, 483, 484), (500, 499, 471, 472), (502, 501, 510, 507, 509), (509, 507, 499, 500, 508), (473, 496, 490, 493, 137, 146), (491, 490, 496, 497), (477, 476, 501, 502), (512, 511, 492, 494), (495, 491, 497, 498, 378, 369), (494, 492, 493, 490, 491, 495), (487, 486, 511, 512), (497, 496, 473, 474, 475, 498), (475, 474, 476, 477), (479, 478, 481, 480, 482), (524, 523, 525, 526), (548, 514, 516, 520, 338, 330), (530, 529, 544, 545), (526, 525, 527, 528), (522, 521, 523, 524), (536, 537, 538, 529, 530), (516, 515, 519, 521, 522, 520), (532, 531, 547, 513, 514, 548), (514, 513, 515, 516), (543, 542, 546, 533, 534, 541), (540, 539, 531, 532), (554, 553, 551, 549, 550, 552), (535, 527, 525, 523, 521, 519, 105, 113), (519, 515, 513, 547, 97, 105), (550, 549, 542, 543), (545, 544, 553, 554), (534, 533, 517, 518), (518, 517, 539, 540), (528, 527, 535, 537, 536), (608, 606, 68, 75), (588, 593, 197, 204), (575, 571, 608, 75, 82), (580, 616, 253, 246), (609, 572, 576, 316, 309), (555, 558, 567, 575, 82, 89, 90), (594, 596, 183, 190), (593, 594, 190, 197), (581, 585, 225, 232), (569, 570, 563, 561), (568, 567, 558, 559), (619, 573, 577, 162, 169), (606, 604, 61, 68), (595, 592, 435, 428), (613, 615, 19, 26), (605, 607, 302, 295), (612, 611, 274, 267), (578, 574, 620, 400, 393), (610, 613, 26, 33), (611, 601, 281, 274), (600, 610, 33, 40), (602, 599, 47, 54), (620, 618, 407, 400), (584, 583, 470, 463), (590, 589, 456, 449), (587, 588, 204, 211), (576, 568, 559, 560, 323, 316), (597, 595, 428, 421), (592, 591, 442, 435), (564, 563, 570, 578, 393, 386), (607, 609, 309, 302), (596, 617, 176, 183), (583, 580, 246, 470), (591, 590, 449, 442), (556, 555, 90), (579, 582, 239, 12), (598, 597, 421, 414), (585, 586, 218, 225), (573, 574, 578, 570, 569, 577), (572, 571, 575, 567, 568, 576), (589, 584, 463, 456), (571, 572, 609, 607, 605, 603, 601, 611, 612, 614, 616, 580, 583, 584, 589, 590, 591, 592, 595, 597, 598, 618, 620, 574, 573, 619, 617, 596, 594, 593, 588, 587, 586, 585, 581, 582, 579, 615, 613, 610, 600, 599, 602, 604, 606, 608), (582, 581, 232, 239), (616, 614, 260, 253), (599, 600, 40, 47), (561, 563, 564, 566, 565, 562), (559, 558, 555, 556, 557, 560), (617, 619, 169, 176), (604, 602, 54, 61), (603, 605, 295, 288), (618, 598, 414, 407), (601, 603, 288, 281), (614, 612, 267, 260), (560, 557, 331, 541, 534, 518, 540, 532, 548, 330, 323), (615, 579, 12, 19), (586, 587, 211, 218), (623, 622, 122), (627, 628, 621, 1, 4), (634, 629, 626, 130, 362), (626, 621, 628, 121, 129, 485, 483, 480, 481, 130), (624, 623, 122), (633, 634, 362, 361, 354), (0, 625, 622, 623, 3, 4, 1)])
me_sphere_019.materials.append(mat_material_005)
me_sphere_019.use_remesh_preserve_volume = False
me_sphere_019.use_remesh_preserve_attributes = False
me_sphere_019.use_mirror_vertex_groups = False
me_sphere_019.update()
me_cube_024 = bpy.data.meshes.new('Cube.024')
me_cube_024.from_pydata([(-1.0, -0.02907, -1.0), (-1.0, -0.02907, 1.0), (-1.0, 0.02907, -1.0), (-1.0, 0.02907, 1.0), (1.0, -0.02907, -1.0), (1.0, -0.02907, 1.0), (1.0, 0.02907, -1.0), (1.0, 0.02907, 1.0), (-1.366, -0.01751, -1.213), (-1.635, -0.01751, 0.04214), (-1.635, 0.01751, 0.04214), (-1.366, 0.01751, -1.213), (1.244, 0.01886, -1.428), (1.637, 0.01886, -0.3283), (1.637, -0.01886, -0.3283), (1.244, -0.01886, -1.428), (-1.0, 0.02907, -5.341), (-1.0, -0.02907, -5.341), (1.0, 0.02907, -5.341), (1.0, -0.02907, -5.341), (-1.189, 0.02907, -6.646), (-1.189, -0.02907, -6.646), (1.189, 0.02907, -6.646), (1.189, -0.02907, -6.646), (0.02892, -0.02907, 0.29), (0.02892, 0.02907, 0.29), (0.3165, -0.02907, 0.3901), (0.3165, 0.02907, 0.3901), (-0.2586, -0.02907, 0.3901), (-0.2586, 0.02907, 0.3901), (-0.5024, -0.02907, 0.675), (-0.5024, 0.02907, 0.675), (0.5603, -0.02907, 0.675), (0.5603, 0.02907, 0.675), (-0.6266, -0.02907, 1.0), (-0.6266, 0.02907, 1.0), (0.6844, -0.02907, 1.0), (0.6844, 0.02907, 1.0)], [], [(2, 3, 35, 31, 29, 25, 27, 33, 37, 7, 6), (4, 5, 36, 32, 26, 24, 28, 30, 34, 1, 0), (4, 0, 17, 19), (7, 37, 36, 5), (8, 9, 10, 11), (1, 9, 8, 0), (3, 10, 9, 1), (2, 11, 10, 3), (0, 8, 11, 2), (12, 13, 14, 15), (7, 13, 12, 6), (5, 14, 13, 7), (4, 15, 14, 5), (6, 12, 15, 4), (18, 19, 23, 22), (2, 6, 18, 16), (0, 2, 16, 17), (6, 4, 19, 18), (20, 22, 23, 21), (17, 16, 20, 21), (19, 17, 21, 23), (16, 18, 22, 20), (25, 24, 26, 27), (31, 30, 28, 29), (33, 32, 36, 37), (27, 26, 32, 33), (34, 35, 3, 1), (29, 28, 24, 25), (30, 31, 35, 34)])
me_cube_024.materials.append(mat_material_006)
me_cube_024.use_remesh_preserve_volume = False
me_cube_024.use_remesh_preserve_attributes = False
me_cube_024.use_mirror_vertex_groups = False
me_cube_024.update()
me_plane = bpy.data.meshes.new('Plane')
me_plane.from_pydata([(-1.0, -1.0, 0.0), (1.0, -1.0, 0.0), (-1.0, 1.0, 0.0), (1.0, 1.0, 0.0)], [], [(0, 1, 3, 2)])
me_plane.use_remesh_preserve_volume = False
me_plane.use_remesh_preserve_attributes = False
me_plane.use_mirror_vertex_groups = False
me_plane.update()
me_cube = bpy.data.meshes.new('Cube')
me_cube.from_pydata([(1.0, 1.0, -1.0), (1.0, -1.0, -1.0), (-1.0, -1.0, -1.0), (-1.0, 1.0, -1.0), (1.0, 1.0, 0.3994), (1.0, -1.0, 0.3994), (-1.0, -1.0, 0.3994), (-1.0, 1.0, 0.3994)], [], [(0, 1, 2, 3), (4, 7, 6, 5), (0, 4, 5, 1), (1, 5, 6, 2), (2, 6, 7, 3), (4, 0, 3, 7)])
me_cube.materials.append(mat_material_001)
me_cube.use_remesh_preserve_volume = False
me_cube.use_remesh_preserve_attributes = False
me_cube.use_mirror_vertex_groups = False
me_cube.update()
me_cube_023 = bpy.data.meshes.new('Cube.023')
me_cube_023.from_pydata([(-1.0, -1.0, -1.0), (-1.0, -1.0, 1.0), (-1.0, 1.0, -1.0), (-1.0, 1.0, 1.0), (1.0, -1.0, -1.0), (1.0, -1.0, 1.0), (1.0, 1.0, -1.0), (1.0, 1.0, 1.0)], [], [(0, 1, 3, 2), (2, 3, 7, 6), (6, 7, 5, 4), (4, 5, 1, 0), (2, 6, 4, 0), (7, 3, 1, 5)])
me_cube_023.polygons.foreach_set('material_index', [0, 0, 0, 0, 0, 1])
me_cube_023.materials.append(mat_material)
me_cube_023.materials.append(mat_material_002)
me_cube_023.use_remesh_preserve_volume = False
me_cube_023.use_remesh_preserve_attributes = False
me_cube_023.use_mirror_vertex_groups = False
me_cube_023.update()
me_cube_001 = bpy.data.meshes.new('Cube.001')
me_cube_001.from_pydata([(-1.0, -1.0, -1.283), (-1.0, -1.0, 0.405), (-1.0, 1.0, -1.283), (-1.0, 1.0, 0.405), (1.0, -1.0, -1.283), (1.0, -1.0, 0.405), (1.0, 1.0, -1.283), (1.0, 1.0, 0.405)], [], [(0, 1, 3, 2), (2, 3, 7, 6), (6, 7, 5, 4), (4, 5, 1, 0), (2, 6, 4, 0), (7, 3, 1, 5)])
me_cube_001.materials.append(mat_material)
me_cube_001.use_remesh_preserve_volume = False
me_cube_001.use_remesh_preserve_attributes = False
me_cube_001.use_mirror_vertex_groups = False
me_cube_001.update()

# ---- objects
ob_sun = bpy.data.objects.new('Sun', light_sun)
ob_helmut = bpy.data.objects.new('helmut', me_sphere_019)
ob_cube_002 = bpy.data.objects.new('Cube.002', me_cube_024)
ob_cube = bpy.data.objects.new('Cube', me_cube_024)
ob_snap = bpy.data.objects.new('snap', me_plane)
ob_glass_001 = bpy.data.objects.new('glass.001', me_cube)
ob_cube_006 = bpy.data.objects.new('Cube.006', me_cube_023)
ob_cube_001 = bpy.data.objects.new('Cube.001', me_cube_001)

# ---- transforms, parenting, visibility, modifiers, constraints
ob_sun.location = (-4.754, -7.562, 11.21)
ob_sun.lineart.crease_threshold = 0.0
ob_helmut.location = (-1.427, -0.0168, 1.234)
ob_helmut.rotation_euler = (-0.3936, -9.646e-17, -0.7541)
ob_helmut.scale = (0.4341, 0.5374, 0.5374)
ob_helmut.lineart.crease_threshold = 0.0
ob_cube_002.location = (1.061, 0.8519, 2.96)
ob_cube_002.rotation_euler = (0.0, -0.0, 3.142)
ob_cube_002.scale = (0.4735, 1.0, 0.2707)
ob_cube_002.lineart.crease_threshold = 0.0
ob_cube.location = (-1.136, 0.8519, 2.96)
ob_cube.scale = (0.4735, 1.0, 0.2707)
ob_cube.lineart.crease_threshold = 0.0
ob_snap.location = (-0.03051, 1.196, 2.96)
ob_snap.rotation_euler = (4.712, -0.0, 0.0)
ob_snap.lineart.crease_threshold = 0.0
ob_glass_001.location = (0.0004403, 0.07332, 3.352)
ob_glass_001.scale = (2.645, 0.9432, 3.214)
ob_glass_001.lock_rotations_4d = False
ob_glass_001.empty_display_type = 'ARROWS'
ob_glass_001.hide_viewport = True
ob_glass_001.lineart.crease_threshold = 0.0
ob_cube_006.location = (0.003237, 0.01454, 0.1205)
ob_cube_006.rotation_euler = (0.0, -0.0, 3.142)
ob_cube_006.scale = (2.666, 0.9432, 0.9432)
ob_cube_006.lineart.crease_threshold = 0.0
ob_cube_001.location = (0.0004403, 1.03, 3.339)
ob_cube_001.scale = (2.676, 0.1601, 3.235)
ob_cube_001.lineart.crease_threshold = 0.0

# ---- collection membership
col_collection_1.objects.link(ob_sun)
col_collection_1.objects.link(ob_helmut)
col_collection_1.objects.link(ob_cube_002)
col_collection_1.objects.link(ob_cube)
col_collection_1.objects.link(ob_snap)
col_collection_1.objects.link(ob_glass_001)
col_collection_1.objects.link(ob_cube_006)
col_collection_1.objects.link(ob_cube_001)

# ---- scene / render settings (as saved in the file)
scene.frame_start = 1; scene.frame_end = 250; scene.frame_set(1)
scene.render.engine = 'CYCLES'
scene.render.resolution_percentage = 50
scene.render.dither_intensity = 0.0
scene.cycles.use_denoising = False
scene.cycles.samples = 128
scene.cycles.sampling_pattern = 'TABULATED_SOBOL'
scene.cycles.light_sampling_threshold = 0.0
scene.cycles.use_adaptive_sampling = False
scene.cycles.use_light_tree = False
scene.cycles.blur_glossy = 0.0
scene.cycles.sample_clamp_indirect = 0.0
scene.view_settings.view_transform = 'Standard'
bpy.context.view_layer.update()

# ---- added for rendering (the .blend has no active camera): camera
cam_auto = bpy.data.cameras.new('AutoCamera')
cam_auto.lens = 50.0
cam_auto.sensor_width = 36.0
cam_auto.clip_end = 1000.0
ob_auto_camera = bpy.data.objects.new('AutoCamera', cam_auto)
scene.collection.objects.link(ob_auto_camera)
ob_auto_camera.location = (7.48211, -8.87985, 7.80998)
ob_auto_camera.rotation_euler = (1.09748, -7.21219e-08, 0.694738)
scene.camera = ob_auto_camera
bpy.context.view_layer.update()
